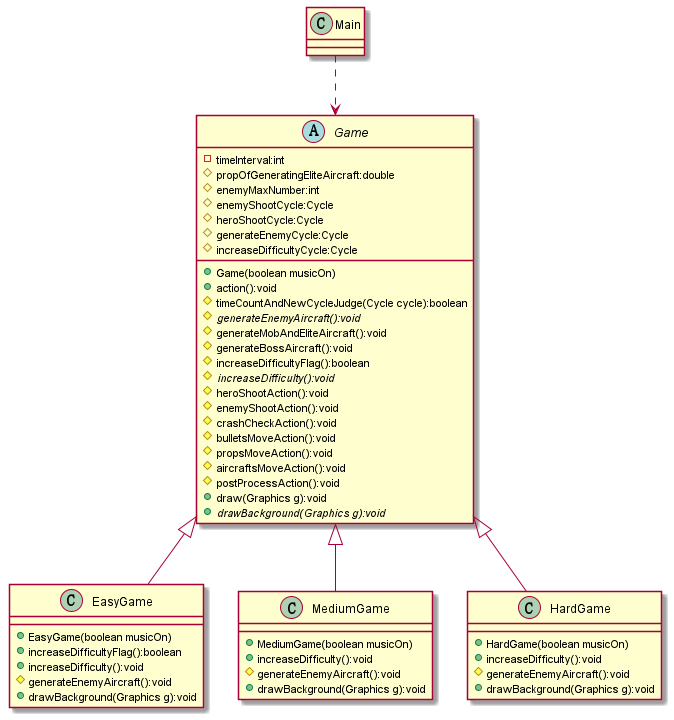

The diagram above was rendered by PlantUML. Its source (embedded in the PNG):
@startuml
'https://plantuml.com/class-diagram

abstract class Game {
    - timeInterval:int
    # propOfGeneratingEliteAircraft:double
    # enemyMaxNumber:int
    # enemyShootCycle:Cycle
    # heroShootCycle:Cycle
    # generateEnemyCycle:Cycle
    # increaseDifficultyCycle:Cycle
    + Game(boolean musicOn)
    + action():void
    # timeCountAndNewCycleJudge(Cycle cycle):boolean
    # {abstract} generateEnemyAircraft():void
    # generateMobAndEliteAircraft():void
    # generateBossAircraft():void
    # increaseDifficultyFlag():boolean
    # {abstract} increaseDifficulty():void
    # heroShootAction():void
    # enemyShootAction():void
    # crashCheckAction():void
    # bulletsMoveAction():void
    # propsMoveAction():void
    # aircraftsMoveAction():void
    # postProcessAction():void
    + draw(Graphics g):void
    + {abstract} drawBackground(Graphics g):void
}

Game <|-- EasyGame
Game <|-- MediumGame
Game <|-- HardGame
Game <.up. Main

class Main {
}

class EasyGame {
    + EasyGame(boolean musicOn)
    + increaseDifficultyFlag():boolean
    + increaseDifficulty():void
    # generateEnemyAircraft():void
    + drawBackground(Graphics g):void
}

class MediumGame {
    + MediumGame(boolean musicOn)
    + increaseDifficulty():void
    # generateEnemyAircraft():void
    + drawBackground(Graphics g):void
}

class HardGame {
    + HardGame(boolean musicOn)
    + increaseDifficulty():void
    # generateEnemyAircraft():void
    + drawBackground(Graphics g):void
}

@enduml